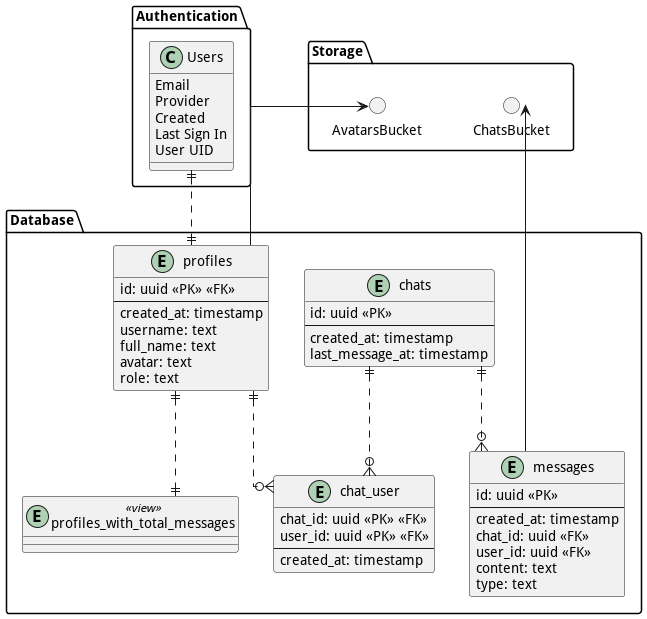

The diagram above was rendered by PlantUML. Its source (embedded in the PNG):
@startuml supabase

skinparam Linetype ortho

package Database {
    entity profiles {
        id: uuid <<PK>> <<FK>>
        --
        created_at: timestamp
        username: text
        full_name: text
        avatar: text
        role: text
    }

    entity chats {
        id: uuid <<PK>>
        --
        created_at: timestamp
        last_message_at: timestamp
    }

    entity chat_user {
        chat_id: uuid <<PK>> <<FK>>
        user_id: uuid <<PK>> <<FK>>
        --
        created_at: timestamp
    }

    entity messages {
        id: uuid <<PK>>
        --
        created_at: timestamp
        chat_id: uuid <<FK>>
        user_id: uuid <<FK>>
        content: text
        type: text
    }

    entity profiles_with_total_messages <<view>> {}

    chats ||..o{ messages
    profiles ||..o{ chat_user
    chats ||..o{ chat_user
    profiles ||..|| profiles_with_total_messages

}

package Authentication {
    class Users {
        Email
        Provider
        Created
        Last Sign In
        User UID
    }

    Users ||..|| profiles
}

package Storage {
    circle AvatarsBucket

    circle ChatsBucket
}

AvatarsBucket <-- profiles
ChatsBucket <-- messages

@enduml